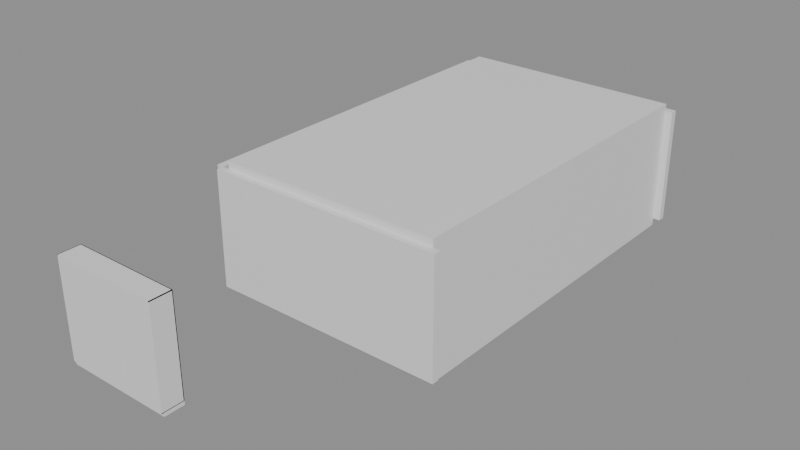 # Source: e1245_after.blend  (saved by Blender 5.2.44; exported with 4.5.12 LTS)
import bpy
from mathutils import Matrix  # noqa: F401  (used for matrix-valued properties, if any)

bpy.ops.wm.read_factory_settings(use_empty=True)
scene = bpy.context.scene
scene.name = 'Scene'

# ---- materials (node trees are filled in below, after node groups)
mat_ladrillo = bpy.data.materials.new('Ladrillo')
mat_concreto_piso = bpy.data.materials.new('Concreto_Piso')
mat_hormigon = bpy.data.materials.new('Hormigon')
mat_acero_inox = bpy.data.materials.new('Acero_Inox')
mat_textil_blanco = bpy.data.materials.new('Textil_Blanco')
mat_madera_nogal = bpy.data.materials.new('Madera_Nogal')
mat_madera_lacada = bpy.data.materials.new('Madera_Lacada')

# ---- material node trees
mat_ladrillo.use_nodes = True; mat_ladrillo.node_tree.nodes.clear()
_N = mat_ladrillo.node_tree.nodes; _L = mat_ladrillo.node_tree.links
n0 = _N.new('ShaderNodeBsdfPrincipled'); n0.name = 'Principled BSDF'; n0.location = (-200, 100)
n0.inputs[3].default_value = 1.45
n0.inputs[10].default_value = 0.005
n1 = _N.new('ShaderNodeOutputMaterial'); n1.name = 'Material Output'; n1.location = (200, 100)
_L.new(n0.outputs[0], n1.inputs[0])
n1.is_active_output = True
mat_concreto_piso.use_nodes = True; mat_concreto_piso.node_tree.nodes.clear()
_N = mat_concreto_piso.node_tree.nodes; _L = mat_concreto_piso.node_tree.links
n0 = _N.new('ShaderNodeBsdfPrincipled'); n0.name = 'Principled BSDF'; n0.location = (-200, 100)
n0.inputs[3].default_value = 1.45
n0.inputs[10].default_value = 0.005
n1 = _N.new('ShaderNodeOutputMaterial'); n1.name = 'Material Output'; n1.location = (200, 100)
_L.new(n0.outputs[0], n1.inputs[0])
n1.is_active_output = True
mat_hormigon.use_nodes = True; mat_hormigon.node_tree.nodes.clear()
_N = mat_hormigon.node_tree.nodes; _L = mat_hormigon.node_tree.links
n0 = _N.new('ShaderNodeBsdfPrincipled'); n0.name = 'Principled BSDF'; n0.location = (-200, 100)
n0.inputs[3].default_value = 1.45
n0.inputs[10].default_value = 0.005
n1 = _N.new('ShaderNodeOutputMaterial'); n1.name = 'Material Output'; n1.location = (200, 100)
_L.new(n0.outputs[0], n1.inputs[0])
n1.is_active_output = True
mat_acero_inox.use_nodes = True; mat_acero_inox.node_tree.nodes.clear()
_N = mat_acero_inox.node_tree.nodes; _L = mat_acero_inox.node_tree.links
n0 = _N.new('ShaderNodeBsdfPrincipled'); n0.name = 'Principled BSDF'; n0.location = (-200, 100)
n0.inputs[3].default_value = 1.45
n0.inputs[10].default_value = 0.005
n1 = _N.new('ShaderNodeOutputMaterial'); n1.name = 'Material Output'; n1.location = (200, 100)
_L.new(n0.outputs[0], n1.inputs[0])
n1.is_active_output = True
mat_textil_blanco.use_nodes = True; mat_textil_blanco.node_tree.nodes.clear()
_N = mat_textil_blanco.node_tree.nodes; _L = mat_textil_blanco.node_tree.links
n0 = _N.new('ShaderNodeBsdfPrincipled'); n0.name = 'Principled BSDF'; n0.location = (-200, 100)
n0.inputs[3].default_value = 1.45
n0.inputs[10].default_value = 0.005
n1 = _N.new('ShaderNodeOutputMaterial'); n1.name = 'Material Output'; n1.location = (200, 100)
_L.new(n0.outputs[0], n1.inputs[0])
n1.is_active_output = True
mat_madera_nogal.use_nodes = True; mat_madera_nogal.node_tree.nodes.clear()
_N = mat_madera_nogal.node_tree.nodes; _L = mat_madera_nogal.node_tree.links
n0 = _N.new('ShaderNodeBsdfPrincipled'); n0.name = 'Principled BSDF'; n0.location = (-200, 100)
n0.inputs[3].default_value = 1.45
n0.inputs[10].default_value = 0.005
n1 = _N.new('ShaderNodeOutputMaterial'); n1.name = 'Material Output'; n1.location = (200, 100)
_L.new(n0.outputs[0], n1.inputs[0])
n1.is_active_output = True
mat_madera_lacada.use_nodes = True; mat_madera_lacada.node_tree.nodes.clear()
_N = mat_madera_lacada.node_tree.nodes; _L = mat_madera_lacada.node_tree.links
n0 = _N.new('ShaderNodeBsdfPrincipled'); n0.name = 'Principled BSDF'; n0.location = (-200, 100)
n0.inputs[3].default_value = 1.45
n0.inputs[10].default_value = 0.005
n1 = _N.new('ShaderNodeOutputMaterial'); n1.name = 'Material Output'; n1.location = (200, 100)
_L.new(n0.outputs[0], n1.inputs[0])
n1.is_active_output = True

# ---- meshes
me_loftprincipal_muro_sur_cuerpo_mesh = bpy.data.meshes.new('LoftPrincipal_Muro_Sur_Cuerpo_mesh')
me_loftprincipal_muro_sur_cuerpo_mesh.from_pydata([(0.0, 0.0, 0.0), (6.54, 0.0, 0.0), (6.54, 0.2, 0.0), (0.0, 0.2, 0.0), (0.0, 0.0, 3.2), (6.54, 0.0, 3.2), (6.54, 0.2, 3.2), (0.0, 0.2, 3.2)], [], [(0, 1, 2, 3), (4, 5, 6, 7), (0, 1, 5, 4), (1, 2, 6, 5), (2, 3, 7, 6), (3, 0, 4, 7)])
me_loftprincipal_muro_sur_cuerpo_mesh.materials.append(mat_ladrillo)
me_loftprincipal_muro_sur_cuerpo_mesh.update()
me_loftprincipal_muro_norte_cuerpo_mesh = bpy.data.meshes.new('LoftPrincipal_Muro_Norte_Cuerpo_mesh')
me_loftprincipal_muro_norte_cuerpo_mesh.from_pydata([(0.0, 0.0, 0.0), (6.54, 0.0, 0.0), (6.54, 0.2, 0.0), (0.0, 0.2, 0.0), (0.0, 0.0, 3.2), (6.54, 0.0, 3.2), (6.54, 0.2, 3.2), (0.0, 0.2, 3.2)], [], [(0, 1, 2, 3), (4, 5, 6, 7), (0, 1, 5, 4), (1, 2, 6, 5), (2, 3, 7, 6), (3, 0, 4, 7)])
me_loftprincipal_muro_norte_cuerpo_mesh.materials.append(mat_ladrillo)
me_loftprincipal_muro_norte_cuerpo_mesh.update()
me_loftprincipal_muro_oeste_cuerpo_mesh = bpy.data.meshes.new('LoftPrincipal_Muro_Oeste_Cuerpo_mesh')
me_loftprincipal_muro_oeste_cuerpo_mesh.from_pydata([(0.0, 0.0, 0.0), (10.0, 0.0, 0.0), (10.0, 0.2, 0.0), (0.0, 0.2, 0.0), (0.0, 0.0, 3.2), (10.0, 0.0, 3.2), (10.0, 0.2, 3.2), (0.0, 0.2, 3.2)], [], [(0, 1, 2, 3), (4, 5, 6, 7), (0, 1, 5, 4), (1, 2, 6, 5), (2, 3, 7, 6), (3, 0, 4, 7)])
me_loftprincipal_muro_oeste_cuerpo_mesh.materials.append(mat_ladrillo)
me_loftprincipal_muro_oeste_cuerpo_mesh.update()
me_loftprincipal_muro_este_cuerpo_mesh = bpy.data.meshes.new('LoftPrincipal_Muro_Este_Cuerpo_mesh')
me_loftprincipal_muro_este_cuerpo_mesh.from_pydata([(0.0, 0.0, 0.0), (10.0, 0.0, 0.0), (10.0, 0.2, 0.0), (0.0, 0.2, 0.0), (0.0, 0.0, 3.2), (10.0, 0.0, 3.2), (10.0, 0.2, 3.2), (0.0, 0.2, 3.2)], [], [(0, 1, 2, 3), (4, 5, 6, 7), (0, 1, 5, 4), (1, 2, 6, 5), (2, 3, 7, 6), (3, 0, 4, 7)])
me_loftprincipal_muro_este_cuerpo_mesh.materials.append(mat_ladrillo)
me_loftprincipal_muro_este_cuerpo_mesh.update()
me_loftprincipal_suelo_mesh = bpy.data.meshes.new('LoftPrincipal_Suelo_mesh')
me_loftprincipal_suelo_mesh.from_pydata([(0.0, 0.0, 0.0), (6.14, 0.0, 0.0), (6.14, 10.0, 0.0), (0.0, 10.0, 0.0), (0.0, 0.0, 0.2), (6.14, 0.0, 0.2), (6.14, 10.0, 0.2), (0.0, 10.0, 0.2)], [], [(0, 3, 2, 1), (4, 5, 6, 7), (2, 3, 7, 6), (0, 1, 5, 4), (1, 2, 6, 5), (3, 0, 4, 7)])
me_loftprincipal_suelo_mesh.materials.append(mat_concreto_piso)
me_loftprincipal_suelo_mesh.update()
me_loftprincipal_techo_cuerpo_mesh = bpy.data.meshes.new('LoftPrincipal_Techo_Cuerpo_mesh')
me_loftprincipal_techo_cuerpo_mesh.from_pydata([(0.0, 0.0, 3.2), (6.14, 0.0, 3.2), (6.14, 10.0, 3.2), (0.0, 10.0, 3.2), (0.0, 0.0, 3.4), (6.14, 0.0, 3.4), (6.14, 10.0, 3.4), (0.0, 10.0, 3.4)], [], [(0, 1, 2, 3), (4, 5, 6, 7), (0, 1, 5, 4), (1, 2, 6, 5), (2, 3, 7, 6), (3, 0, 4, 7)])
me_loftprincipal_techo_cuerpo_mesh.materials.append(mat_hormigon)
me_loftprincipal_techo_cuerpo_mesh.update()
me_camaloft_base_mesh = bpy.data.meshes.new('CamaLoft_Base_mesh')
me_camaloft_base_mesh.from_pydata([(0.0, 0.0, 0.0), (1.8, 0.0, 0.0), (1.8, 2.0, 0.0), (0.0, 2.0, 0.0), (0.0, 0.0, 0.06), (1.8, 0.0, 0.06), (1.8, 2.0, 0.06), (0.0, 2.0, 0.06)], [], [(0, 1, 2, 3), (4, 5, 6, 7), (0, 1, 5, 4), (1, 2, 6, 5), (2, 3, 7, 6), (3, 0, 4, 7)])
me_camaloft_base_mesh.materials.append(mat_acero_inox)
me_camaloft_base_mesh.update()
me_camaloft_colchon_mesh = bpy.data.meshes.new('CamaLoft_Colchon_mesh')
me_camaloft_colchon_mesh.from_pydata([(0.0, 0.0, 0.0), (1.76, 0.0, 0.0), (1.76, 1.96, 0.0), (0.0, 1.96, 0.0), (0.0, 0.0, 0.25), (1.76, 0.0, 0.25), (1.76, 1.96, 0.25), (0.0, 1.96, 0.25)], [], [(0, 1, 2, 3), (4, 5, 6, 7), (0, 1, 5, 4), (1, 2, 6, 5), (2, 3, 7, 6), (3, 0, 4, 7)])
me_camaloft_colchon_mesh.materials.append(mat_textil_blanco)
me_camaloft_colchon_mesh.update()
me_camaloft_cabecero_mesh = bpy.data.meshes.new('CamaLoft_Cabecero_mesh')
me_camaloft_cabecero_mesh.from_pydata([(0.0, 0.0, 0.0), (1.8, 0.0, 0.0), (1.8, 0.06, 0.0), (0.0, 0.06, 0.0), (0.0, 0.0, 0.65), (1.8, 0.0, 0.65), (1.8, 0.06, 0.65), (0.0, 0.06, 0.65)], [], [(0, 1, 2, 3), (4, 5, 6, 7), (0, 1, 5, 4), (1, 2, 6, 5), (2, 3, 7, 6), (3, 0, 4, 7)])
me_camaloft_cabecero_mesh.materials.append(mat_acero_inox)
me_camaloft_cabecero_mesh.update()
me_armarioropa_lat_izq_mesh = bpy.data.meshes.new('ArmarioRopa_Lat_Izq_mesh')
me_armarioropa_lat_izq_mesh.from_pydata([(0.0, 0.0, 0.0), (0.02, 0.0, 0.0), (0.02, 0.6, 0.0), (0.0, 0.6, 0.0), (0.0, 0.0, 2.7), (0.02, 0.0, 2.7), (0.02, 0.6, 2.7), (0.0, 0.6, 2.7)], [], [(0, 1, 2, 3), (4, 5, 6, 7), (0, 1, 5, 4), (1, 2, 6, 5), (2, 3, 7, 6), (3, 0, 4, 7)])
me_armarioropa_lat_izq_mesh.materials.append(mat_madera_nogal)
me_armarioropa_lat_izq_mesh.update()
me_armarioropa_lat_der_mesh = bpy.data.meshes.new('ArmarioRopa_Lat_Der_mesh')
me_armarioropa_lat_der_mesh.from_pydata([(0.0, 0.0, 0.0), (0.02, 0.0, 0.0), (0.02, 0.6, 0.0), (0.0, 0.6, 0.0), (0.0, 0.0, 2.7), (0.02, 0.0, 2.7), (0.02, 0.6, 2.7), (0.0, 0.6, 2.7)], [], [(0, 1, 2, 3), (4, 5, 6, 7), (0, 1, 5, 4), (1, 2, 6, 5), (2, 3, 7, 6), (3, 0, 4, 7)])
me_armarioropa_lat_der_mesh.materials.append(mat_madera_nogal)
me_armarioropa_lat_der_mesh.update()
me_armarioropa_base_mesh = bpy.data.meshes.new('ArmarioRopa_Base_mesh')
me_armarioropa_base_mesh.from_pydata([(0.0, 0.0, 0.0), (3.0, 0.0, 0.0), (3.0, 0.6, 0.0), (0.0, 0.6, 0.0), (0.0, 0.0, 0.02), (3.0, 0.0, 0.02), (3.0, 0.6, 0.02), (0.0, 0.6, 0.02)], [], [(0, 1, 2, 3), (4, 5, 6, 7), (0, 1, 5, 4), (1, 2, 6, 5), (2, 3, 7, 6), (3, 0, 4, 7)])
me_armarioropa_base_mesh.materials.append(mat_madera_nogal)
me_armarioropa_base_mesh.update()
me_armarioropa_tapa_mesh = bpy.data.meshes.new('ArmarioRopa_Tapa_mesh')
me_armarioropa_tapa_mesh.from_pydata([(0.0, 0.0, 0.0), (3.0, 0.0, 0.0), (3.0, 0.6, 0.0), (0.0, 0.6, 0.0), (0.0, 0.0, 0.02), (3.0, 0.0, 0.02), (3.0, 0.6, 0.02), (0.0, 0.6, 0.02)], [], [(0, 1, 2, 3), (4, 5, 6, 7), (0, 1, 5, 4), (1, 2, 6, 5), (2, 3, 7, 6), (3, 0, 4, 7)])
me_armarioropa_tapa_mesh.materials.append(mat_madera_nogal)
me_armarioropa_tapa_mesh.update()
me_armarioropa_fondo_mesh = bpy.data.meshes.new('ArmarioRopa_Fondo_mesh')
me_armarioropa_fondo_mesh.from_pydata([(0.0, 0.0, 0.0), (3.0, 0.0, 0.0), (3.0, 0.02, 0.0), (0.0, 0.02, 0.0), (0.0, 0.0, 2.7), (3.0, 0.0, 2.7), (3.0, 0.02, 2.7), (0.0, 0.02, 2.7)], [], [(0, 1, 2, 3), (4, 5, 6, 7), (0, 1, 5, 4), (1, 2, 6, 5), (2, 3, 7, 6), (3, 0, 4, 7)])
me_armarioropa_fondo_mesh.materials.append(mat_madera_nogal)
me_armarioropa_fondo_mesh.update()
me_armarioropa_zocalo_mesh = bpy.data.meshes.new('ArmarioRopa_Zocalo_mesh')
me_armarioropa_zocalo_mesh.from_pydata([(0.0, 0.0, 0.0), (3.0, 0.0, 0.0), (3.0, 0.55, 0.0), (0.0, 0.55, 0.0), (0.0, 0.0, 0.1), (3.0, 0.0, 0.1), (3.0, 0.55, 0.1), (0.0, 0.55, 0.1)], [], [(0, 1, 2, 3), (4, 5, 6, 7), (0, 1, 5, 4), (1, 2, 6, 5), (2, 3, 7, 6), (3, 0, 4, 7)])
me_armarioropa_zocalo_mesh.materials.append(mat_madera_nogal)
me_armarioropa_zocalo_mesh.update()
me_armarioropa_puerta_1_mesh = bpy.data.meshes.new('ArmarioRopa_Puerta_1_mesh')
me_armarioropa_puerta_1_mesh.from_pydata([(0.0, 0.0, 0.0), (0.9827, 0.0, 0.0), (0.9827, 0.02, 0.0), (0.0, 0.02, 0.0), (0.0, 0.0, 2.655), (0.9827, 0.0, 2.655), (0.9827, 0.02, 2.655), (0.0, 0.02, 2.655)], [], [(0, 1, 2, 3), (4, 5, 6, 7), (0, 1, 5, 4), (1, 2, 6, 5), (2, 3, 7, 6), (3, 0, 4, 7)])
me_armarioropa_puerta_1_mesh.materials.append(mat_madera_lacada)
me_armarioropa_puerta_1_mesh.update()
me_armarioropa_puerta_2_mesh = bpy.data.meshes.new('ArmarioRopa_Puerta_2_mesh')
me_armarioropa_puerta_2_mesh.from_pydata([(0.0, 0.0, 0.0), (0.9827, 0.0, 0.0), (0.9827, 0.02, 0.0), (0.0, 0.02, 0.0), (0.0, 0.0, 2.655), (0.9827, 0.0, 2.655), (0.9827, 0.02, 2.655), (0.0, 0.02, 2.655)], [], [(0, 1, 2, 3), (4, 5, 6, 7), (0, 1, 5, 4), (1, 2, 6, 5), (2, 3, 7, 6), (3, 0, 4, 7)])
me_armarioropa_puerta_2_mesh.materials.append(mat_madera_lacada)
me_armarioropa_puerta_2_mesh.update()
me_armarioropa_puerta_3_mesh = bpy.data.meshes.new('ArmarioRopa_Puerta_3_mesh')
me_armarioropa_puerta_3_mesh.from_pydata([(0.0, 0.0, 0.0), (0.9827, 0.0, 0.0), (0.9827, 0.02, 0.0), (0.0, 0.02, 0.0), (0.0, 0.0, 2.655), (0.9827, 0.0, 2.655), (0.9827, 0.02, 2.655), (0.0, 0.02, 2.655)], [], [(0, 1, 2, 3), (4, 5, 6, 7), (0, 1, 5, 4), (1, 2, 6, 5), (2, 3, 7, 6), (3, 0, 4, 7)])
me_armarioropa_puerta_3_mesh.materials.append(mat_madera_lacada)
me_armarioropa_puerta_3_mesh.update()

# ---- objects
ob_loftprincipal = bpy.data.objects.new('LoftPrincipal', None)
ob_loftprincipal_muro_sur = bpy.data.objects.new('LoftPrincipal_Muro_Sur', None)
ob_loftprincipal_muro_sur_cuerpo = bpy.data.objects.new('LoftPrincipal_Muro_Sur_Cuerpo', me_loftprincipal_muro_sur_cuerpo_mesh)
ob_loftprincipal_muro_norte = bpy.data.objects.new('LoftPrincipal_Muro_Norte', None)
ob_loftprincipal_muro_norte_cuerpo = bpy.data.objects.new('LoftPrincipal_Muro_Norte_Cuerpo', me_loftprincipal_muro_norte_cuerpo_mesh)
ob_loftprincipal_muro_oeste = bpy.data.objects.new('LoftPrincipal_Muro_Oeste', None)
ob_loftprincipal_muro_oeste_cuerpo = bpy.data.objects.new('LoftPrincipal_Muro_Oeste_Cuerpo', me_loftprincipal_muro_oeste_cuerpo_mesh)
ob_loftprincipal_muro_este = bpy.data.objects.new('LoftPrincipal_Muro_Este', None)
ob_loftprincipal_muro_este_cuerpo = bpy.data.objects.new('LoftPrincipal_Muro_Este_Cuerpo', me_loftprincipal_muro_este_cuerpo_mesh)
ob_loftprincipal_suelo_solido = bpy.data.objects.new('LoftPrincipal_Suelo_Solido', me_loftprincipal_suelo_mesh)
ob_loftprincipal_suelo = bpy.data.objects.new('LoftPrincipal_Suelo', None)
ob_loftprincipal_techo_cuerpo = bpy.data.objects.new('LoftPrincipal_Techo_Cuerpo', me_loftprincipal_techo_cuerpo_mesh)
ob_loftprincipal_techo = bpy.data.objects.new('LoftPrincipal_Techo', None)
ob_camaloft = bpy.data.objects.new('CamaLoft', None)
ob_camaloft_base = bpy.data.objects.new('CamaLoft_Base', me_camaloft_base_mesh)
ob_camaloft_colchon = bpy.data.objects.new('CamaLoft_Colchon', me_camaloft_colchon_mesh)
ob_camaloft_cabecero = bpy.data.objects.new('CamaLoft_Cabecero', me_camaloft_cabecero_mesh)
ob_armarioropa = bpy.data.objects.new('ArmarioRopa', None)
ob_armarioropa_lat_izq = bpy.data.objects.new('ArmarioRopa_Lat_Izq', me_armarioropa_lat_izq_mesh)
ob_armarioropa_lat_der = bpy.data.objects.new('ArmarioRopa_Lat_Der', me_armarioropa_lat_der_mesh)
ob_armarioropa_base = bpy.data.objects.new('ArmarioRopa_Base', me_armarioropa_base_mesh)
ob_armarioropa_tapa = bpy.data.objects.new('ArmarioRopa_Tapa', me_armarioropa_tapa_mesh)
ob_armarioropa_fondo = bpy.data.objects.new('ArmarioRopa_Fondo', me_armarioropa_fondo_mesh)
ob_armarioropa_zocalo = bpy.data.objects.new('ArmarioRopa_Zocalo', me_armarioropa_zocalo_mesh)
ob_armarioropa_puerta_1 = bpy.data.objects.new('ArmarioRopa_Puerta_1', me_armarioropa_puerta_1_mesh)
ob_armarioropa_puerta_2 = bpy.data.objects.new('ArmarioRopa_Puerta_2', me_armarioropa_puerta_2_mesh)
ob_armarioropa_puerta_3 = bpy.data.objects.new('ArmarioRopa_Puerta_3', me_armarioropa_puerta_3_mesh)

# ---- transforms, parenting, visibility, modifiers, constraints
ob_loftprincipal.location = (0.0, 0.0, 0.0)
ob_loftprincipal.empty_display_type = 'ARROWS'
ob_loftprincipal_muro_sur.parent = ob_loftprincipal
ob_loftprincipal_muro_sur.location = (0.0, 0.0, 0.0)
ob_loftprincipal_muro_sur.empty_display_type = 'ARROWS'
ob_loftprincipal_muro_sur_cuerpo.parent = ob_loftprincipal_muro_sur
ob_loftprincipal_muro_sur_cuerpo.location = (0.0, 0.0, 0.0)
ob_loftprincipal_muro_norte.parent = ob_loftprincipal
ob_loftprincipal_muro_norte.location = (0.0, 10.2, 0.0)
ob_loftprincipal_muro_norte.empty_display_type = 'ARROWS'
ob_loftprincipal_muro_norte_cuerpo.parent = ob_loftprincipal_muro_norte
ob_loftprincipal_muro_norte_cuerpo.location = (0.0, 0.0, 0.0)
ob_loftprincipal_muro_oeste.parent = ob_loftprincipal
ob_loftprincipal_muro_oeste.location = (0.0, 0.2, 0.0)
ob_loftprincipal_muro_oeste.rotation_euler = (0.0, 0.0, 1.571)
ob_loftprincipal_muro_oeste.empty_display_type = 'ARROWS'
ob_loftprincipal_muro_oeste_cuerpo.parent = ob_loftprincipal_muro_oeste
ob_loftprincipal_muro_oeste_cuerpo.location = (0.0, 0.0, 0.0)
ob_loftprincipal_muro_este.parent = ob_loftprincipal
ob_loftprincipal_muro_este.location = (6.34, 0.2, 0.0)
ob_loftprincipal_muro_este.rotation_euler = (0.0, 0.0, 1.571)
ob_loftprincipal_muro_este.empty_display_type = 'ARROWS'
ob_loftprincipal_muro_este_cuerpo.parent = ob_loftprincipal_muro_este
ob_loftprincipal_muro_este_cuerpo.location = (0.0, 0.0, 0.0)
ob_loftprincipal_suelo_solido.parent = ob_loftprincipal_suelo
ob_loftprincipal_suelo_solido.location = (0.0, 0.0, 0.0)
ob_loftprincipal_suelo.parent = ob_loftprincipal
ob_loftprincipal_suelo.location = (0.2, 0.2, -0.2)
ob_loftprincipal_suelo.empty_display_type = 'ARROWS'
ob_loftprincipal_techo_cuerpo.parent = ob_loftprincipal_techo
ob_loftprincipal_techo_cuerpo.location = (0.2, 0.2, 0.0)
ob_loftprincipal_techo.parent = ob_loftprincipal
ob_loftprincipal_techo.location = (0.0, 0.0, 0.0)
ob_loftprincipal_techo.empty_display_type = 'ARROWS'
ob_camaloft.location = (2.6, 3.8, 0.0)
ob_camaloft.empty_display_type = 'ARROWS'
ob_camaloft_base.parent = ob_camaloft
ob_camaloft_base.location = (0.0, 0.0, 0.0)
ob_camaloft_colchon.parent = ob_camaloft
ob_camaloft_colchon.location = (0.02, 0.02, 0.06)
ob_camaloft_cabecero.parent = ob_camaloft
ob_camaloft_cabecero.location = (0.0, 0.0, 0.35)
ob_armarioropa.location = (0.0, -4.5, 0.0)
ob_armarioropa.empty_display_type = 'ARROWS'
ob_armarioropa_lat_izq.parent = ob_armarioropa
ob_armarioropa_lat_izq.location = (0.0, 0.0, 0.1)
ob_armarioropa_lat_der.parent = ob_armarioropa
ob_armarioropa_lat_der.location = (2.98, 0.0, 0.1)
ob_armarioropa_base.parent = ob_armarioropa
ob_armarioropa_base.location = (0.0, 0.0, 0.1)
ob_armarioropa_tapa.parent = ob_armarioropa
ob_armarioropa_tapa.location = (0.0, 0.0, 2.78)
ob_armarioropa_fondo.parent = ob_armarioropa
ob_armarioropa_fondo.location = (0.0, 0.58, 0.1)
ob_armarioropa_zocalo.parent = ob_armarioropa
ob_armarioropa_zocalo.location = (0.0, 0.05, 0.0)
ob_armarioropa_puerta_1.parent = ob_armarioropa
ob_armarioropa_puerta_1.location = (0.022, 0.0, 0.122)
ob_armarioropa_puerta_2.parent = ob_armarioropa
ob_armarioropa_puerta_2.location = (1.009, 0.0, 0.122)
ob_armarioropa_puerta_3.parent = ob_armarioropa
ob_armarioropa_puerta_3.location = (1.995, 0.0, 0.122)

# ---- collection membership
scene.collection.objects.link(ob_loftprincipal)
scene.collection.objects.link(ob_loftprincipal_muro_sur)
scene.collection.objects.link(ob_loftprincipal_muro_sur_cuerpo)
scene.collection.objects.link(ob_loftprincipal_muro_norte)
scene.collection.objects.link(ob_loftprincipal_muro_norte_cuerpo)
scene.collection.objects.link(ob_loftprincipal_muro_oeste)
scene.collection.objects.link(ob_loftprincipal_muro_oeste_cuerpo)
scene.collection.objects.link(ob_loftprincipal_muro_este)
scene.collection.objects.link(ob_loftprincipal_muro_este_cuerpo)
scene.collection.objects.link(ob_loftprincipal_suelo_solido)
scene.collection.objects.link(ob_loftprincipal_suelo)
scene.collection.objects.link(ob_loftprincipal_techo_cuerpo)
scene.collection.objects.link(ob_loftprincipal_techo)
scene.collection.objects.link(ob_camaloft)
scene.collection.objects.link(ob_camaloft_base)
scene.collection.objects.link(ob_camaloft_colchon)
scene.collection.objects.link(ob_camaloft_cabecero)
scene.collection.objects.link(ob_armarioropa)
scene.collection.objects.link(ob_armarioropa_lat_izq)
scene.collection.objects.link(ob_armarioropa_lat_der)
scene.collection.objects.link(ob_armarioropa_base)
scene.collection.objects.link(ob_armarioropa_tapa)
scene.collection.objects.link(ob_armarioropa_fondo)
scene.collection.objects.link(ob_armarioropa_zocalo)
scene.collection.objects.link(ob_armarioropa_puerta_1)
scene.collection.objects.link(ob_armarioropa_puerta_2)
scene.collection.objects.link(ob_armarioropa_puerta_3)

# ---- scene / render settings (as saved in the file)
scene.frame_start = 1; scene.frame_end = 250; scene.frame_set(1)
scene.render.engine = 'BLENDER_EEVEE_NEXT'
scene.render.bake_bias = 0.0
scene.render.bake_samples = 0
scene.render.compositor_device = 'GPU'
scene.eevee.use_volume_custom_range = False
scene.eevee.fast_gi_thickness_near = 0.1
scene.eevee.fast_gi_thickness_far = 0.0
scene.eevee.ray_tracing_options.screen_trace_thickness = 0.1
bpy.context.view_layer.update()

# ---- added for rendering (the .blend has no active camera and no usable light): camera, sun + grey world if the file has none
cam_auto = bpy.data.cameras.new('AutoCamera')
cam_auto.lens = 50.0
cam_auto.sensor_width = 36.0
cam_auto.clip_end = 1000.0
ob_auto_camera = bpy.data.objects.new('AutoCamera', cam_auto)
scene.collection.objects.link(ob_auto_camera)
ob_auto_camera.location = (18.663, -15.6415, 13.9944)
ob_auto_camera.rotation_euler = (1.09748, -7.21219e-08, 0.694738)
scene.camera = ob_auto_camera
light_auto_sun = bpy.data.lights.new('AutoSun', 'SUN')
light_auto_sun.energy = 3.0
light_auto_sun.angle = 0.0523599
ob_auto_sun = bpy.data.objects.new('AutoSun', light_auto_sun)
scene.collection.objects.link(ob_auto_sun)
ob_auto_sun.rotation_euler = (0.872665, 0.174533, 0.523599)
if scene.world is None:
    world_auto = bpy.data.worlds.new('AutoWorld')
    world_auto.color = (0.3, 0.3, 0.3)
    scene.world = world_auto
bpy.context.view_layer.update()
